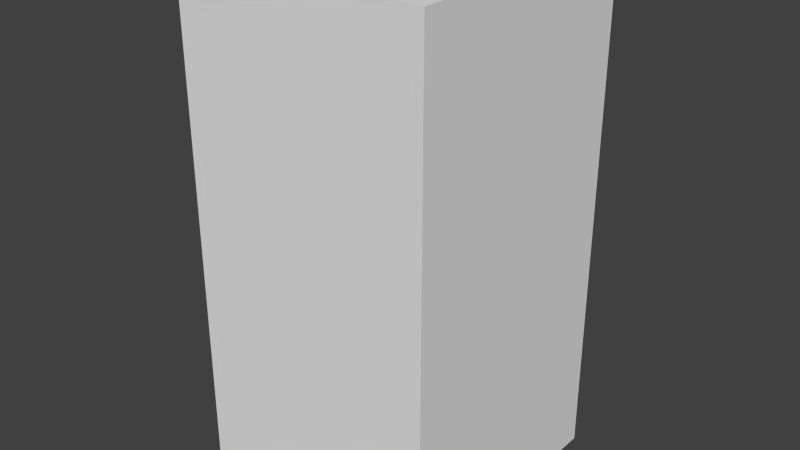 # Source: yellowHouseThree.blend  (saved by Blender 2.68.0; exported with 4.5.12 LTS)
import bpy
from mathutils import Matrix  # noqa: F401  (used for matrix-valued properties, if any)

bpy.ops.wm.read_factory_settings(use_empty=True)
scene = bpy.context.scene
scene.name = 'Scene'

# ---- collections
col_collection_1 = bpy.data.collections.new('Collection 1'); scene.collection.children.link(col_collection_1)

# ---- world
world_world = bpy.data.worlds.new('World'); scene.world = world_world
world_world.color = (0.05088, 0.05088, 0.05088)
world_world.use_sun_shadow = False
world_world.sun_shadow_jitter_overblur = 0.0
world_world.cycles.sampling_method = 'MANUAL'
world_world.cycles.sample_map_resolution = 256

# ---- meshes
me_yellowhousethree = bpy.data.meshes.new('yellowHouseThree')
me_yellowhousethree.from_pydata([(-0.5, -0.5, -1.0), (-0.5, 0.5, -1.0), (0.5, 0.5, -1.0), (0.5, -0.5, -1.0), (-0.5, -0.5, 1.0), (-0.5, 0.5, 1.0), (0.5, 0.5, 1.0), (0.5, -0.5, 1.0)], [], [(4, 5, 1, 0), (5, 6, 2, 1), (6, 7, 3, 2), (7, 4, 0, 3), (0, 1, 2, 3), (7, 6, 5, 4)])
me_yellowhousethree.use_remesh_preserve_volume = False
me_yellowhousethree.use_remesh_preserve_attributes = False
me_yellowhousethree.use_mirror_vertex_groups = False
me_yellowhousethree.update()

# ---- objects
ob_yellowhousethree = bpy.data.objects.new('yellowHouseThree', me_yellowhousethree)

# ---- transforms, parenting, visibility, modifiers, constraints
ob_yellowhousethree.location = (0.0, 0.0, 0.0)
ob_yellowhousethree.lineart.crease_threshold = 0.0

# ---- collection membership
col_collection_1.objects.link(ob_yellowhousethree)

# ---- scene / render settings (as saved in the file)
scene.frame_start = 1; scene.frame_end = 250; scene.frame_set(1)
scene.render.engine = 'BLENDER_EEVEE_NEXT'
scene.render.image_settings.color_mode = 'RGB'
scene.render.image_settings.compression = 90
scene.render.resolution_percentage = 50
scene.render.dither_intensity = 0.0
scene.cycles.use_denoising = False
scene.cycles.samples = 10
scene.cycles.sampling_pattern = 'TABULATED_SOBOL'
scene.cycles.light_sampling_threshold = 0.0
scene.cycles.use_adaptive_sampling = False
scene.cycles.use_light_tree = False
scene.cycles.blur_glossy = 0.0
scene.cycles.volume_bounces = 1
scene.cycles.pixel_filter_type = 'GAUSSIAN'
scene.cycles.sample_clamp_indirect = 0.0
scene.view_settings.view_transform = 'Standard'
bpy.context.view_layer.update()

# ---- added for rendering (the .blend has no active camera and no usable light): camera, sun
cam_auto = bpy.data.cameras.new('AutoCamera')
cam_auto.lens = 50.0
cam_auto.sensor_width = 36.0
cam_auto.clip_end = 1000.0
ob_auto_camera = bpy.data.objects.new('AutoCamera', cam_auto)
scene.collection.objects.link(ob_auto_camera)
ob_auto_camera.location = (2.26633, -2.71959, 1.81306)
ob_auto_camera.rotation_euler = (1.09748, -7.21219e-08, 0.694738)
scene.camera = ob_auto_camera
light_auto_sun = bpy.data.lights.new('AutoSun', 'SUN')
light_auto_sun.energy = 3.0
light_auto_sun.angle = 0.0523599
ob_auto_sun = bpy.data.objects.new('AutoSun', light_auto_sun)
scene.collection.objects.link(ob_auto_sun)
ob_auto_sun.rotation_euler = (0.872665, 0.174533, 0.523599)
bpy.context.view_layer.update()
